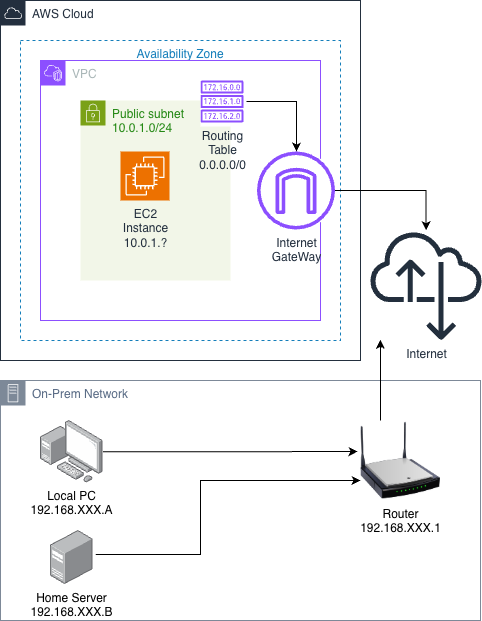

The diagram above was exported from draw.io. Its source (the exported page's mxGraphModel, read from the mxfile embedded in the PNG):
<mxGraphModel dx="1426" dy="682" grid="1" gridSize="10" guides="1" tooltips="1" connect="1" arrows="1" fold="1" page="1" pageScale="1" pageWidth="827" pageHeight="1169" math="0" shadow="0">
  <root>
    <mxCell id="0" />
    <mxCell id="1" parent="0" />
    <mxCell id="rSl8T04Zdfn7rULFKcXC-2" parent="1" style="points=[[0,0],[0.25,0],[0.5,0],[0.75,0],[1,0],[1,0.25],[1,0.5],[1,0.75],[1,1],[0.75,1],[0.5,1],[0.25,1],[0,1],[0,0.75],[0,0.5],[0,0.25]];outlineConnect=0;gradientColor=none;html=1;whiteSpace=wrap;fontSize=12;fontStyle=0;container=1;pointerEvents=0;collapsible=0;recursiveResize=0;shape=mxgraph.aws4.group;grIcon=mxgraph.aws4.group_aws_cloud;strokeColor=#232F3E;fillColor=none;verticalAlign=top;align=left;spacingLeft=30;fontColor=#232F3E;dashed=0;" value="AWS Cloud" vertex="1">
      <mxGeometry height="360" width="360" x="40" y="180" as="geometry" />
    </mxCell>
    <mxCell id="rSl8T04Zdfn7rULFKcXC-10" parent="rSl8T04Zdfn7rULFKcXC-2" style="fillColor=none;strokeColor=#147EBA;dashed=1;verticalAlign=top;fontStyle=0;fontColor=#147EBA;whiteSpace=wrap;html=1;" value="Availability Zone" vertex="1">
      <mxGeometry height="300" width="320" x="20" y="40" as="geometry" />
    </mxCell>
    <mxCell id="rSl8T04Zdfn7rULFKcXC-6" parent="rSl8T04Zdfn7rULFKcXC-2" style="points=[[0,0],[0.25,0],[0.5,0],[0.75,0],[1,0],[1,0.25],[1,0.5],[1,0.75],[1,1],[0.75,1],[0.5,1],[0.25,1],[0,1],[0,0.75],[0,0.5],[0,0.25]];outlineConnect=0;gradientColor=none;html=1;whiteSpace=wrap;fontSize=12;fontStyle=0;container=1;pointerEvents=0;collapsible=0;recursiveResize=0;shape=mxgraph.aws4.group;grIcon=mxgraph.aws4.group_vpc2;strokeColor=#8C4FFF;fillColor=none;verticalAlign=top;align=left;spacingLeft=30;fontColor=#AAB7B8;dashed=0;" value="VPC" vertex="1">
      <mxGeometry height="260" width="280" x="40" y="60" as="geometry" />
    </mxCell>
    <mxCell id="rSl8T04Zdfn7rULFKcXC-8" parent="rSl8T04Zdfn7rULFKcXC-6" style="points=[[0,0],[0.25,0],[0.5,0],[0.75,0],[1,0],[1,0.25],[1,0.5],[1,0.75],[1,1],[0.75,1],[0.5,1],[0.25,1],[0,1],[0,0.75],[0,0.5],[0,0.25]];outlineConnect=0;gradientColor=none;html=1;whiteSpace=wrap;fontSize=12;fontStyle=0;container=1;pointerEvents=0;collapsible=0;recursiveResize=0;shape=mxgraph.aws4.group;grIcon=mxgraph.aws4.group_security_group;grStroke=0;strokeColor=#7AA116;fillColor=#F2F6E8;verticalAlign=top;align=left;spacingLeft=30;fontColor=#248814;dashed=0;" value="Public subnet&lt;div&gt;10.0.1.0/24&lt;/div&gt;" vertex="1">
      <mxGeometry height="180" width="150" x="40" y="40" as="geometry" />
    </mxCell>
    <mxCell id="rSl8T04Zdfn7rULFKcXC-17" parent="rSl8T04Zdfn7rULFKcXC-2" style="sketch=0;points=[[0,0,0],[0.25,0,0],[0.5,0,0],[0.75,0,0],[1,0,0],[0,1,0],[0.25,1,0],[0.5,1,0],[0.75,1,0],[1,1,0],[0,0.25,0],[0,0.5,0],[0,0.75,0],[1,0.25,0],[1,0.5,0],[1,0.75,0]];outlineConnect=0;fontColor=#232F3E;fillColor=#ED7100;strokeColor=#ffffff;dashed=0;verticalLabelPosition=bottom;verticalAlign=top;align=center;html=1;fontSize=12;fontStyle=0;aspect=fixed;shape=mxgraph.aws4.resourceIcon;resIcon=mxgraph.aws4.ec2;" value="EC2&lt;div&gt;Instance&lt;/div&gt;&lt;div&gt;10.0.1.?&lt;/div&gt;" vertex="1">
      <mxGeometry height="49" width="49" x="120" y="151" as="geometry" />
    </mxCell>
    <mxCell id="rSl8T04Zdfn7rULFKcXC-22" parent="rSl8T04Zdfn7rULFKcXC-2" style="ellipse;whiteSpace=wrap;html=1;aspect=fixed;strokeColor=none;" value="" vertex="1">
      <mxGeometry height="80" width="80" x="255.5" y="150" as="geometry" />
    </mxCell>
    <mxCell id="rSl8T04Zdfn7rULFKcXC-18" parent="rSl8T04Zdfn7rULFKcXC-2" style="sketch=0;outlineConnect=0;fontColor=#232F3E;gradientColor=none;fillColor=#8C4FFF;strokeColor=none;dashed=0;verticalLabelPosition=bottom;verticalAlign=top;align=center;html=1;fontSize=12;fontStyle=0;aspect=fixed;pointerEvents=1;shape=mxgraph.aws4.internet_gateway;" value="Internet&lt;div&gt;GateWay&lt;/div&gt;" vertex="1">
      <mxGeometry height="78" width="78" x="256.5" y="151" as="geometry" />
    </mxCell>
    <mxCell id="rSl8T04Zdfn7rULFKcXC-30" edge="1" parent="rSl8T04Zdfn7rULFKcXC-2" source="rSl8T04Zdfn7rULFKcXC-26" style="edgeStyle=orthogonalEdgeStyle;rounded=0;orthogonalLoop=1;jettySize=auto;html=1;" target="rSl8T04Zdfn7rULFKcXC-18">
      <mxGeometry relative="1" as="geometry">
        <Array as="points">
          <mxPoint x="296" y="101" />
        </Array>
      </mxGeometry>
    </mxCell>
    <mxCell id="rSl8T04Zdfn7rULFKcXC-27" parent="rSl8T04Zdfn7rULFKcXC-2" style="whiteSpace=wrap;html=1;aspect=fixed;strokeColor=none;" value="" vertex="1">
      <mxGeometry height="46" width="46" x="200" y="80" as="geometry" />
    </mxCell>
    <mxCell id="rSl8T04Zdfn7rULFKcXC-26" parent="rSl8T04Zdfn7rULFKcXC-2" style="sketch=0;outlineConnect=0;fontColor=#232F3E;gradientColor=none;fillColor=#8C4FFF;strokeColor=none;dashed=0;verticalLabelPosition=bottom;verticalAlign=top;align=center;html=1;fontSize=12;fontStyle=0;aspect=fixed;pointerEvents=1;shape=mxgraph.aws4.route_table;" value="Routing&lt;div&gt;Table&lt;/div&gt;&lt;div&gt;0.0.0.0/0&lt;/div&gt;" vertex="1">
      <mxGeometry height="42" width="43.11" x="200" y="80" as="geometry" />
    </mxCell>
    <mxCell id="rSl8T04Zdfn7rULFKcXC-9" parent="1" style="points=[[0,0],[0.25,0],[0.5,0],[0.75,0],[1,0],[1,0.25],[1,0.5],[1,0.75],[1,1],[0.75,1],[0.5,1],[0.25,1],[0,1],[0,0.75],[0,0.5],[0,0.25]];outlineConnect=0;gradientColor=none;html=1;whiteSpace=wrap;fontSize=12;fontStyle=0;container=1;pointerEvents=0;collapsible=0;recursiveResize=0;shape=mxgraph.aws4.group;grIcon=mxgraph.aws4.group_on_premise;strokeColor=#7D8998;fillColor=none;verticalAlign=top;align=left;spacingLeft=30;fontColor=#5A6C86;dashed=0;" value="On-Prem Network" vertex="1">
      <mxGeometry height="240" width="480" x="40" y="560" as="geometry" />
    </mxCell>
    <mxCell id="rSl8T04Zdfn7rULFKcXC-36" edge="1" parent="rSl8T04Zdfn7rULFKcXC-9" source="rSl8T04Zdfn7rULFKcXC-33" style="edgeStyle=orthogonalEdgeStyle;rounded=0;orthogonalLoop=1;jettySize=auto;html=1;entryX=0;entryY=0.75;entryDx=0;entryDy=0;exitX=1.063;exitY=0.444;exitDx=0;exitDy=0;exitPerimeter=0;" target="rSl8T04Zdfn7rULFKcXC-31">
      <mxGeometry relative="1" as="geometry">
        <Array as="points">
          <mxPoint x="200" y="174" />
          <mxPoint x="200" y="100" />
        </Array>
      </mxGeometry>
    </mxCell>
    <mxCell id="rSl8T04Zdfn7rULFKcXC-37" edge="1" parent="rSl8T04Zdfn7rULFKcXC-9" source="rSl8T04Zdfn7rULFKcXC-32" style="edgeStyle=orthogonalEdgeStyle;rounded=0;orthogonalLoop=1;jettySize=auto;html=1;entryX=-0.037;entryY=0.388;entryDx=0;entryDy=0;entryPerimeter=0;" target="rSl8T04Zdfn7rULFKcXC-31">
      <mxGeometry relative="1" as="geometry">
        <mxPoint x="409" y="72" as="targetPoint" />
      </mxGeometry>
    </mxCell>
    <mxCell id="rSl8T04Zdfn7rULFKcXC-31" parent="rSl8T04Zdfn7rULFKcXC-9" style="image;html=1;image=img/lib/clip_art/networking/Wireless_Router_N_128x128.png" value="Router&lt;div&gt;192.168.XXX.1&lt;/div&gt;" vertex="1">
      <mxGeometry height="80" width="80" x="360" y="40" as="geometry" />
    </mxCell>
    <mxCell id="rSl8T04Zdfn7rULFKcXC-32" parent="rSl8T04Zdfn7rULFKcXC-9" style="image;points=[];aspect=fixed;html=1;align=center;shadow=0;dashed=0;image=img/lib/allied_telesis/computer_and_terminals/Personal_Computer_with_Server.svg;" value="Local PC&lt;div&gt;192.168.XXX.A&lt;/div&gt;" vertex="1">
      <mxGeometry height="62.400000000000006" width="62.400000000000006" x="40" y="39.99999999999996" as="geometry" />
    </mxCell>
    <mxCell id="rSl8T04Zdfn7rULFKcXC-33" parent="rSl8T04Zdfn7rULFKcXC-9" style="image;points=[];aspect=fixed;html=1;align=center;shadow=0;dashed=0;image=img/lib/allied_telesis/computer_and_terminals/Server_Desktop.svg;" value="Home Server&lt;div&gt;&lt;div&gt;192.168.XXX.B&lt;/div&gt;&lt;/div&gt;" vertex="1">
      <mxGeometry height="54" width="42.599999999999994" x="49.900000000000006" y="150" as="geometry" />
    </mxCell>
    <mxCell id="rSl8T04Zdfn7rULFKcXC-24" parent="1" style="sketch=0;outlineConnect=0;fontColor=#232F3E;gradientColor=none;fillColor=#232F3D;strokeColor=none;dashed=0;verticalLabelPosition=bottom;verticalAlign=top;align=center;html=1;fontSize=12;fontStyle=0;aspect=fixed;pointerEvents=1;shape=mxgraph.aws4.internet_alt22;textDirection=ltr;" value="Internet" vertex="1">
      <mxGeometry height="111" width="111" x="410" y="409" as="geometry" />
    </mxCell>
    <mxCell id="rSl8T04Zdfn7rULFKcXC-34" edge="1" parent="1" source="rSl8T04Zdfn7rULFKcXC-31" style="edgeStyle=orthogonalEdgeStyle;rounded=0;orthogonalLoop=1;jettySize=auto;html=1;" target="rSl8T04Zdfn7rULFKcXC-24">
      <mxGeometry relative="1" as="geometry">
        <Array as="points">
          <mxPoint x="420" y="560" />
          <mxPoint x="420" y="560" />
        </Array>
      </mxGeometry>
    </mxCell>
    <mxCell id="rSl8T04Zdfn7rULFKcXC-25" edge="1" parent="1" source="rSl8T04Zdfn7rULFKcXC-18" style="edgeStyle=orthogonalEdgeStyle;rounded=0;orthogonalLoop=1;jettySize=auto;html=1;" target="rSl8T04Zdfn7rULFKcXC-24">
      <mxGeometry relative="1" as="geometry">
        <mxPoint x="440" y="370" as="targetPoint" />
      </mxGeometry>
    </mxCell>
  </root>
</mxGraphModel>